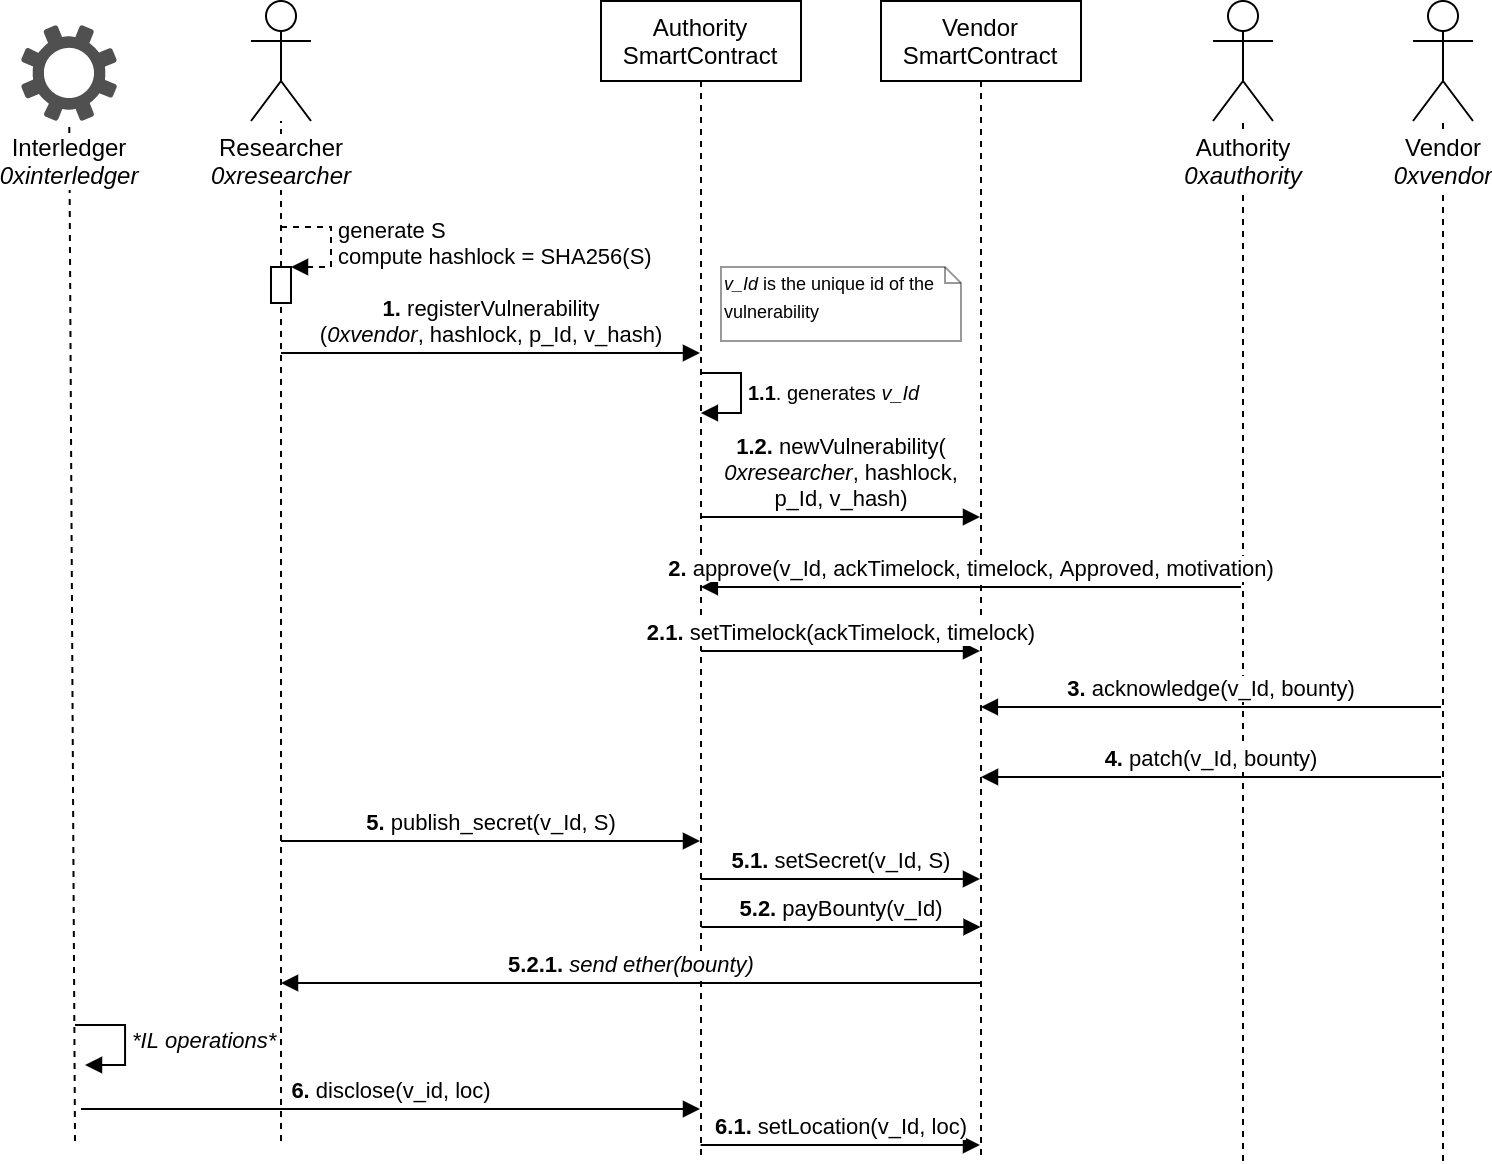

The diagram above was exported from draw.io. Its source (the exported page's mxGraphModel, read from the mxfile embedded in the PNG):
<mxGraphModel dx="1601" dy="442" grid="1" gridSize="10" guides="1" tooltips="1" connect="1" arrows="1" fold="1" page="1" pageScale="1" pageWidth="827" pageHeight="1169" math="0" shadow="0">
  <root>
    <mxCell id="Lutmo_PQNsTsKcHBjSEp-0" />
    <mxCell id="Lutmo_PQNsTsKcHBjSEp-1" parent="Lutmo_PQNsTsKcHBjSEp-0" />
    <mxCell id="Nku5EcPwWZLfGfzQ2qir-0" value="Authority&lt;br&gt;SmartContract" style="shape=umlLifeline;perimeter=lifelinePerimeter;whiteSpace=wrap;html=1;container=1;collapsible=0;recursiveResize=0;outlineConnect=0;" parent="Lutmo_PQNsTsKcHBjSEp-1" vertex="1">
      <mxGeometry x="280" y="60" width="100" height="580" as="geometry" />
    </mxCell>
    <mxCell id="Lutmo_PQNsTsKcHBjSEp-5" value="" style="endArrow=none;dashed=1;html=1;" parent="Lutmo_PQNsTsKcHBjSEp-1" target="Lutmo_PQNsTsKcHBjSEp-6" edge="1">
      <mxGeometry width="50" height="50" relative="1" as="geometry">
        <mxPoint x="601" y="640" as="sourcePoint" />
        <mxPoint x="616" y="240" as="targetPoint" />
      </mxGeometry>
    </mxCell>
    <mxCell id="X_rSyaQdZ7dKqsL0QBOM-2" value="" style="endArrow=none;dashed=1;html=1;" parent="Lutmo_PQNsTsKcHBjSEp-1" target="X_rSyaQdZ7dKqsL0QBOM-0" edge="1">
      <mxGeometry width="50" height="50" relative="1" as="geometry">
        <mxPoint x="17" y="630" as="sourcePoint" />
        <mxPoint x="-10" y="180" as="targetPoint" />
      </mxGeometry>
    </mxCell>
    <mxCell id="Lutmo_PQNsTsKcHBjSEp-2" value="Vendor&lt;br&gt;SmartContract" style="shape=umlLifeline;perimeter=lifelinePerimeter;whiteSpace=wrap;html=1;container=1;collapsible=0;recursiveResize=0;outlineConnect=0;" parent="Lutmo_PQNsTsKcHBjSEp-1" vertex="1">
      <mxGeometry x="420" y="60" width="100" height="580" as="geometry" />
    </mxCell>
    <mxCell id="mIGRxTAejb81Q4dpP8JF-1" value="&lt;b&gt;2.&lt;/b&gt; approve(v_Id, ackTimelock, timelock, Approved, motivation)" style="html=1;verticalAlign=bottom;endArrow=block;" parent="Lutmo_PQNsTsKcHBjSEp-2" edge="1">
      <mxGeometry width="80" relative="1" as="geometry">
        <mxPoint x="180" y="293" as="sourcePoint" />
        <mxPoint x="-90.07142857142867" y="293" as="targetPoint" />
      </mxGeometry>
    </mxCell>
    <mxCell id="Lutmo_PQNsTsKcHBjSEp-3" value="" style="endArrow=none;dashed=1;html=1;" parent="Lutmo_PQNsTsKcHBjSEp-1" source="ogTv4SHXHUsjawS6Drpm-1" target="Lutmo_PQNsTsKcHBjSEp-4" edge="1">
      <mxGeometry width="50" height="50" relative="1" as="geometry">
        <mxPoint x="120" y="590" as="sourcePoint" />
        <mxPoint x="155" y="220" as="targetPoint" />
      </mxGeometry>
    </mxCell>
    <mxCell id="Lutmo_PQNsTsKcHBjSEp-4" value="Researcher&lt;br&gt;&lt;i&gt;0xresearcher&lt;/i&gt;" style="shape=umlActor;verticalLabelPosition=bottom;labelBackgroundColor=#ffffff;verticalAlign=top;html=1;" parent="Lutmo_PQNsTsKcHBjSEp-1" vertex="1">
      <mxGeometry x="105" y="60" width="30" height="60" as="geometry" />
    </mxCell>
    <mxCell id="Lutmo_PQNsTsKcHBjSEp-6" value="Authority&lt;br&gt;&lt;i&gt;0xauthority&lt;/i&gt;" style="shape=umlActor;verticalLabelPosition=bottom;labelBackgroundColor=#ffffff;verticalAlign=top;html=1;" parent="Lutmo_PQNsTsKcHBjSEp-1" vertex="1">
      <mxGeometry x="586" y="60" width="30" height="60" as="geometry" />
    </mxCell>
    <mxCell id="Lutmo_PQNsTsKcHBjSEp-7" value="" style="endArrow=none;dashed=1;html=1;" parent="Lutmo_PQNsTsKcHBjSEp-1" target="Lutmo_PQNsTsKcHBjSEp-8" edge="1">
      <mxGeometry width="50" height="50" relative="1" as="geometry">
        <mxPoint x="701" y="640" as="sourcePoint" />
        <mxPoint x="716" y="180" as="targetPoint" />
      </mxGeometry>
    </mxCell>
    <mxCell id="Lutmo_PQNsTsKcHBjSEp-8" value="Vendor&lt;br&gt;&lt;i&gt;0xvendor&lt;/i&gt;" style="shape=umlActor;verticalLabelPosition=bottom;labelBackgroundColor=#ffffff;verticalAlign=top;html=1;" parent="Lutmo_PQNsTsKcHBjSEp-1" vertex="1">
      <mxGeometry x="686" y="60" width="30" height="60" as="geometry" />
    </mxCell>
    <mxCell id="ogTv4SHXHUsjawS6Drpm-0" value="&lt;b&gt;1.&lt;/b&gt; registerVulnerability&lt;br&gt;(&lt;i&gt;0xvendor&lt;/i&gt;, hashlock, p_Id, v_hash)" style="html=1;verticalAlign=bottom;endArrow=block;" parent="Lutmo_PQNsTsKcHBjSEp-1" edge="1">
      <mxGeometry width="80" relative="1" as="geometry">
        <mxPoint x="120" y="236" as="sourcePoint" />
        <mxPoint x="329.5" y="236" as="targetPoint" />
      </mxGeometry>
    </mxCell>
    <mxCell id="ogTv4SHXHUsjawS6Drpm-2" value="generate S&lt;br&gt;compute hashlock = SHA256(S)" style="edgeStyle=orthogonalEdgeStyle;html=1;align=left;spacingLeft=2;endArrow=block;rounded=0;entryX=1;entryY=0;dashed=1;" parent="Lutmo_PQNsTsKcHBjSEp-1" edge="1">
      <mxGeometry relative="1" as="geometry">
        <mxPoint x="120" y="173" as="sourcePoint" />
        <Array as="points">
          <mxPoint x="145" y="173" />
        </Array>
        <mxPoint x="125" y="193" as="targetPoint" />
      </mxGeometry>
    </mxCell>
    <mxCell id="HDWIK-fXWR6ZdTo6Uda2-0" value="&lt;font style=&quot;font-size: 10px&quot;&gt;&lt;b&gt;1.1&lt;/b&gt;. generates &lt;i&gt;v_Id&lt;/i&gt;&lt;/font&gt;" style="edgeStyle=orthogonalEdgeStyle;html=1;align=left;spacingLeft=2;endArrow=block;rounded=0;" parent="Lutmo_PQNsTsKcHBjSEp-1" target="Nku5EcPwWZLfGfzQ2qir-0" edge="1">
      <mxGeometry relative="1" as="geometry">
        <mxPoint x="330" y="246" as="sourcePoint" />
        <Array as="points">
          <mxPoint x="350" y="246" />
          <mxPoint x="350" y="266" />
        </Array>
        <mxPoint x="335" y="266" as="targetPoint" />
      </mxGeometry>
    </mxCell>
    <mxCell id="HDWIK-fXWR6ZdTo6Uda2-1" value="&lt;font style=&quot;font-size: 9px&quot;&gt;&lt;i&gt;v_Id&lt;/i&gt;&amp;nbsp;is the unique id of the vulnerability&lt;/font&gt;" style="shape=note;whiteSpace=wrap;html=1;size=8;verticalAlign=top;align=left;spacingTop=-6;opacity=40;" parent="Lutmo_PQNsTsKcHBjSEp-1" vertex="1">
      <mxGeometry x="340" y="193" width="120" height="37" as="geometry" />
    </mxCell>
    <mxCell id="mIGRxTAejb81Q4dpP8JF-0" value="&lt;b&gt;1.2.&lt;/b&gt; newVulnerability(&lt;br&gt;&lt;i&gt;0xresearcher&lt;/i&gt;, hashlock,&lt;br&gt;p_Id, v_hash)" style="html=1;verticalAlign=bottom;endArrow=block;" parent="Lutmo_PQNsTsKcHBjSEp-1" edge="1">
      <mxGeometry width="80" relative="1" as="geometry">
        <mxPoint x="329.92857142857133" y="318" as="sourcePoint" />
        <mxPoint x="469.5" y="318" as="targetPoint" />
      </mxGeometry>
    </mxCell>
    <mxCell id="mIGRxTAejb81Q4dpP8JF-2" value="&lt;b&gt;2.1.&lt;/b&gt; setTimelock(ackTimelock, timelock)" style="html=1;verticalAlign=bottom;endArrow=block;" parent="Lutmo_PQNsTsKcHBjSEp-1" edge="1">
      <mxGeometry width="80" relative="1" as="geometry">
        <mxPoint x="329.92857142857133" y="385" as="sourcePoint" />
        <mxPoint x="469.5" y="385" as="targetPoint" />
      </mxGeometry>
    </mxCell>
    <mxCell id="mIGRxTAejb81Q4dpP8JF-4" value="&lt;b&gt;3.&lt;/b&gt; acknowledge(v_Id, bounty)" style="html=1;verticalAlign=bottom;endArrow=block;" parent="Lutmo_PQNsTsKcHBjSEp-1" edge="1">
      <mxGeometry width="80" relative="1" as="geometry">
        <mxPoint x="700" y="413" as="sourcePoint" />
        <mxPoint x="469.92857142857133" y="413" as="targetPoint" />
      </mxGeometry>
    </mxCell>
    <mxCell id="mIGRxTAejb81Q4dpP8JF-5" value="&lt;b&gt;4.&lt;/b&gt; patch(v_Id, bounty)" style="html=1;verticalAlign=bottom;endArrow=block;" parent="Lutmo_PQNsTsKcHBjSEp-1" edge="1">
      <mxGeometry width="80" relative="1" as="geometry">
        <mxPoint x="700" y="448" as="sourcePoint" />
        <mxPoint x="469.9985714285713" y="448" as="targetPoint" />
      </mxGeometry>
    </mxCell>
    <mxCell id="dKR8dCkUWO19I2OEuV5Q-0" value="&lt;b&gt;5. &lt;/b&gt;publish_secret(v_Id, S)" style="html=1;verticalAlign=bottom;endArrow=block;" parent="Lutmo_PQNsTsKcHBjSEp-1" target="Nku5EcPwWZLfGfzQ2qir-0" edge="1">
      <mxGeometry width="80" relative="1" as="geometry">
        <mxPoint x="120" y="480" as="sourcePoint" />
        <mxPoint x="290" y="480" as="targetPoint" />
      </mxGeometry>
    </mxCell>
    <mxCell id="dKR8dCkUWO19I2OEuV5Q-2" value="&lt;b&gt;5.1. &lt;/b&gt;setSecret(v_Id, S)" style="html=1;verticalAlign=bottom;endArrow=block;" parent="Lutmo_PQNsTsKcHBjSEp-1" edge="1">
      <mxGeometry width="80" relative="1" as="geometry">
        <mxPoint x="329.92857142857133" y="499" as="sourcePoint" />
        <mxPoint x="469.5" y="499" as="targetPoint" />
      </mxGeometry>
    </mxCell>
    <mxCell id="dKR8dCkUWO19I2OEuV5Q-3" value="&lt;b&gt;5.2.&lt;/b&gt;&amp;nbsp;payBounty(v_Id)" style="html=1;verticalAlign=bottom;endArrow=block;" parent="Lutmo_PQNsTsKcHBjSEp-1" edge="1">
      <mxGeometry width="80" relative="1" as="geometry">
        <mxPoint x="330.21857142857135" y="523" as="sourcePoint" />
        <mxPoint x="469.79" y="523" as="targetPoint" />
      </mxGeometry>
    </mxCell>
    <mxCell id="ogTv4SHXHUsjawS6Drpm-1" value="" style="html=1;points=[];perimeter=orthogonalPerimeter;" parent="Lutmo_PQNsTsKcHBjSEp-1" vertex="1">
      <mxGeometry x="115" y="193" width="10" height="18" as="geometry" />
    </mxCell>
    <mxCell id="YSicnA8IZjvMowje7_fk-0" value="" style="endArrow=none;dashed=1;html=1;" parent="Lutmo_PQNsTsKcHBjSEp-1" target="ogTv4SHXHUsjawS6Drpm-1" edge="1">
      <mxGeometry width="50" height="50" relative="1" as="geometry">
        <mxPoint x="120" y="630" as="sourcePoint" />
        <mxPoint x="120" y="120" as="targetPoint" />
      </mxGeometry>
    </mxCell>
    <mxCell id="8P2nE8zJyONp1bSpTAVT-0" value="&lt;b&gt;5.2.1.&lt;/b&gt;&lt;i&gt; send ether(bounty)&lt;/i&gt;" style="html=1;verticalAlign=bottom;endArrow=block;" parent="Lutmo_PQNsTsKcHBjSEp-1" edge="1">
      <mxGeometry width="80" relative="1" as="geometry">
        <mxPoint x="469.5" y="551" as="sourcePoint" />
        <mxPoint x="120" y="551" as="targetPoint" />
      </mxGeometry>
    </mxCell>
    <mxCell id="X_rSyaQdZ7dKqsL0QBOM-0" value="&lt;span style=&quot;background-color: rgb(255 , 255 , 255)&quot;&gt;Interledger&lt;br&gt;&lt;i&gt;0xinterledger&lt;/i&gt;&lt;/span&gt;" style="pointerEvents=1;shadow=0;dashed=0;html=1;strokeColor=none;fillColor=#505050;labelPosition=center;verticalLabelPosition=bottom;verticalAlign=top;outlineConnect=0;align=center;shape=mxgraph.office.concepts.settings;" parent="Lutmo_PQNsTsKcHBjSEp-1" vertex="1">
      <mxGeometry x="-10" y="72" width="48" height="48" as="geometry" />
    </mxCell>
    <mxCell id="X_rSyaQdZ7dKqsL0QBOM-3" value="&lt;b&gt;6.&lt;/b&gt; disclose(v_id, loc)" style="html=1;verticalAlign=bottom;endArrow=block;" parent="Lutmo_PQNsTsKcHBjSEp-1" edge="1">
      <mxGeometry width="80" relative="1" as="geometry">
        <mxPoint x="20" y="614" as="sourcePoint" />
        <mxPoint x="329.5" y="614" as="targetPoint" />
      </mxGeometry>
    </mxCell>
    <mxCell id="X_rSyaQdZ7dKqsL0QBOM-4" value="&lt;b&gt;6.1. &lt;/b&gt;setLocation(v_Id, loc)" style="html=1;verticalAlign=bottom;endArrow=block;" parent="Lutmo_PQNsTsKcHBjSEp-1" edge="1">
      <mxGeometry width="80" relative="1" as="geometry">
        <mxPoint x="329.81034482758605" y="632" as="sourcePoint" />
        <mxPoint x="469.5" y="632" as="targetPoint" />
      </mxGeometry>
    </mxCell>
    <mxCell id="UTdMvLzl83af8XVoKP-g-3" value="&lt;i&gt;*IL operations*&lt;/i&gt;" style="edgeStyle=orthogonalEdgeStyle;html=1;align=left;spacingLeft=2;endArrow=block;rounded=0;entryX=1;entryY=0;" parent="Lutmo_PQNsTsKcHBjSEp-1" edge="1">
      <mxGeometry relative="1" as="geometry">
        <mxPoint x="17" y="572" as="sourcePoint" />
        <Array as="points">
          <mxPoint x="42" y="572" />
        </Array>
        <mxPoint x="22" y="592" as="targetPoint" />
      </mxGeometry>
    </mxCell>
  </root>
</mxGraphModel>